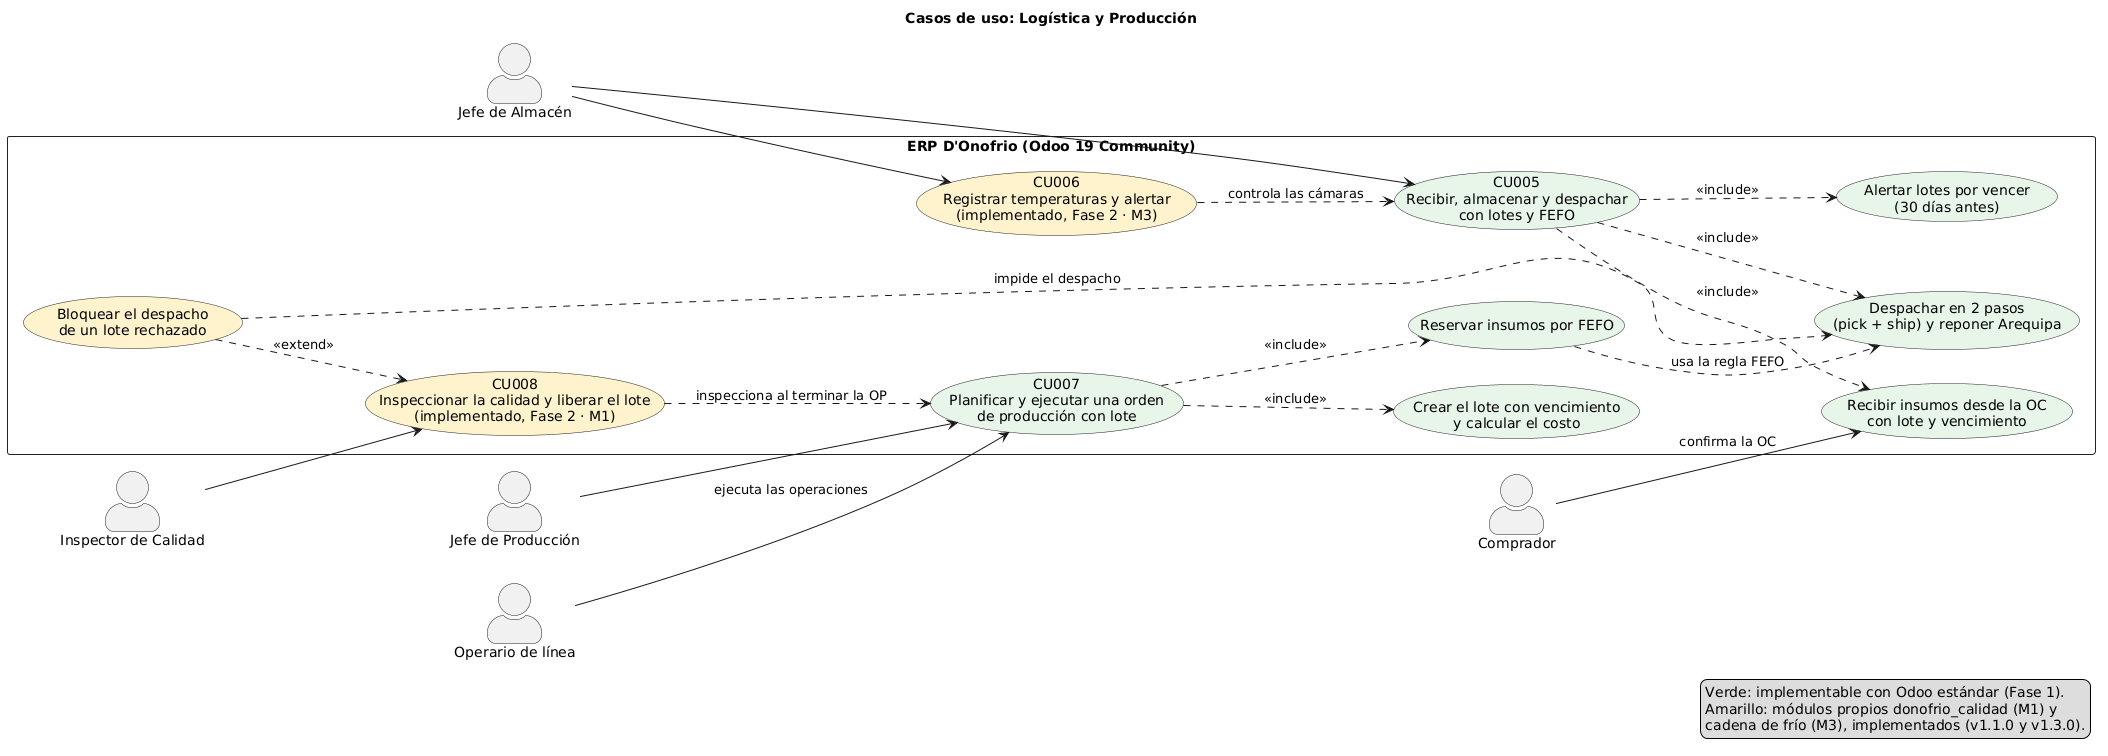

The diagram above was rendered by PlantUML. Its source (embedded in the PNG):
@startuml cu_logistica_produccion
' Casos de uso de Logística y Producción (CU005 a CU008).
' CU005 y CU007 son Fase 1 (Odoo estándar). CU006 (cadena de frío, M3) y CU008 (calidad, M1) son Fase 2: implementados.
left to right direction
skinparam shadowing false
skinparam defaultFontName DejaVu Sans
skinparam actorStyle awesome
skinparam usecase {
  BackgroundColor #F4F7FB
  BorderColor #222222
}
skinparam rectangle {
  BackgroundColor #FFFFFF
  BorderColor #222222
}
title Casos de uso: Logística y Producción

actor "Jefe de Almacén" as ALM
actor "Jefe de Producción" as PRO
actor "Operario de línea" as OPE
actor "Inspector de Calidad" as INS
actor "Comprador" as COM

rectangle "ERP D'Onofrio (Odoo 19 Community)" {
  usecase "CU005\nRecibir, almacenar y despachar\ncon lotes y FEFO" as CU005 #E8F5E9
  usecase "Recibir insumos desde la OC\ncon lote y vencimiento" as REC #E8F5E9
  usecase "Despachar en 2 pasos\n(pick + ship) y reponer Arequipa" as DES #E8F5E9
  usecase "Alertar lotes por vencer\n(30 días antes)" as ALE #E8F5E9
  usecase "CU007\nPlanificar y ejecutar una orden\nde producción con lote" as CU007 #E8F5E9
  usecase "Reservar insumos por FEFO" as FEF #E8F5E9
  usecase "Crear el lote con vencimiento\ny calcular el costo" as LOT #E8F5E9
  usecase "CU006\nRegistrar temperaturas y alertar\n(implementado, Fase 2 · M3)" as CU006 #FFF3CD
  usecase "CU008\nInspeccionar la calidad y liberar el lote\n(implementado, Fase 2 · M1)" as CU008 #FFF3CD
  usecase "Bloquear el despacho\nde un lote rechazado" as BLO #FFF3CD
}

COM --> REC : confirma la OC
ALM --> CU005
ALM --> CU006
PRO --> CU007
OPE --> CU007 : ejecuta las operaciones
INS --> CU008

CU005 ..> REC : <<include>>
CU005 ..> DES : <<include>>
CU005 ..> ALE : <<include>>
CU007 ..> FEF : <<include>>
CU007 ..> LOT : <<include>>
FEF ..> DES : usa la regla FEFO
CU006 ..> CU005 : controla las cámaras
CU008 ..> CU007 : inspecciona al terminar la OP
BLO ..> CU008 : <<extend>>
BLO ..> DES : impide el despacho

legend right
  Verde: implementable con Odoo estándar (Fase 1).
  Amarillo: módulos propios donofrio_calidad (M1) y
  cadena de frío (M3), implementados (v1.1.0 y v1.3.0).
endlegend
@enduml